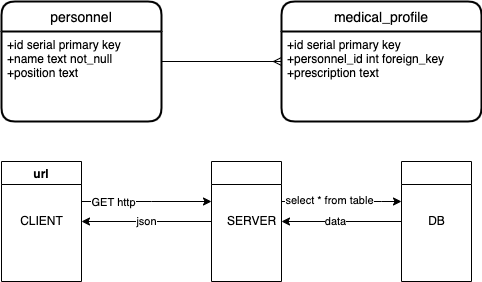

The diagram above was exported from draw.io. Its source (the exported page's mxGraphModel, read from the mxfile embedded in the PNG):
<mxGraphModel dx="1426" dy="789" grid="1" gridSize="10" guides="1" tooltips="1" connect="1" arrows="1" fold="1" page="1" pageScale="1" pageWidth="850" pageHeight="1100" background="#ffffff" math="0" shadow="0" extFonts="Permanent Marker^https://fonts.googleapis.com/css?family=Permanent+Marker">
  <root>
    <mxCell id="0" />
    <mxCell id="1" parent="0" />
    <mxCell id="gz2EKhA2T_3BVgIRazTG-1" value="medical_profile" style="swimlane;childLayout=stackLayout;horizontal=1;startSize=30;horizontalStack=0;rounded=1;fontSize=14;fontStyle=0;strokeWidth=2;resizeParent=0;resizeLast=1;shadow=0;dashed=0;align=center;" parent="1" vertex="1">
      <mxGeometry x="480" y="120" width="200" height="120" as="geometry" />
    </mxCell>
    <mxCell id="gz2EKhA2T_3BVgIRazTG-2" value="+id serial primary key&#10;+personnel_id int foreign_key&#10;+prescription text" style="align=left;strokeColor=none;fillColor=none;spacingLeft=4;fontSize=12;verticalAlign=top;resizable=0;rotatable=0;part=1;" parent="gz2EKhA2T_3BVgIRazTG-1" vertex="1">
      <mxGeometry y="30" width="200" height="90" as="geometry" />
    </mxCell>
    <mxCell id="gz2EKhA2T_3BVgIRazTG-6" value="" style="edgeStyle=orthogonalEdgeStyle;rounded=0;orthogonalLoop=1;jettySize=auto;html=1;endArrow=ERmany;endFill=0;entryX=0;entryY=0.5;entryDx=0;entryDy=0;" parent="1" source="gz2EKhA2T_3BVgIRazTG-3" target="gz2EKhA2T_3BVgIRazTG-1" edge="1">
      <mxGeometry relative="1" as="geometry">
        <mxPoint x="410" y="180" as="targetPoint" />
      </mxGeometry>
    </mxCell>
    <mxCell id="gz2EKhA2T_3BVgIRazTG-3" value="personnel" style="swimlane;childLayout=stackLayout;horizontal=1;startSize=30;horizontalStack=0;rounded=1;fontSize=14;fontStyle=0;strokeWidth=2;resizeParent=0;resizeLast=1;shadow=0;dashed=0;align=center;" parent="1" vertex="1">
      <mxGeometry x="200" y="120" width="160" height="120" as="geometry" />
    </mxCell>
    <mxCell id="gz2EKhA2T_3BVgIRazTG-4" value="+id serial primary key&#10;+name text not_null&#10;+position text" style="align=left;strokeColor=none;fillColor=none;spacingLeft=4;fontSize=12;verticalAlign=top;resizable=0;rotatable=0;part=1;" parent="gz2EKhA2T_3BVgIRazTG-3" vertex="1">
      <mxGeometry y="30" width="160" height="90" as="geometry" />
    </mxCell>
    <mxCell id="gz2EKhA2T_3BVgIRazTG-16" value="" style="edgeStyle=orthogonalEdgeStyle;rounded=0;orthogonalLoop=1;jettySize=auto;html=1;endArrow=classic;endFill=1;exitX=1;exitY=0;exitDx=0;exitDy=0;" parent="1" source="gz2EKhA2T_3BVgIRazTG-7" edge="1">
      <mxGeometry relative="1" as="geometry">
        <mxPoint x="410" y="320" as="targetPoint" />
        <Array as="points">
          <mxPoint x="350" y="320" />
          <mxPoint x="350" y="320" />
        </Array>
      </mxGeometry>
    </mxCell>
    <mxCell id="gz2EKhA2T_3BVgIRazTG-17" value="GET http" style="edgeLabel;html=1;align=center;verticalAlign=middle;resizable=0;points=[];" parent="gz2EKhA2T_3BVgIRazTG-16" vertex="1" connectable="0">
      <mxGeometry x="-0.1692" relative="1" as="geometry">
        <mxPoint as="offset" />
      </mxGeometry>
    </mxCell>
    <mxCell id="gz2EKhA2T_3BVgIRazTG-7" value="url" style="swimlane;" parent="1" vertex="1">
      <mxGeometry x="200" y="280" width="80" height="120" as="geometry" />
    </mxCell>
    <mxCell id="gz2EKhA2T_3BVgIRazTG-8" value="CLIENT" style="text;html=1;align=center;verticalAlign=middle;resizable=0;points=[];autosize=1;strokeColor=none;fillColor=none;" parent="gz2EKhA2T_3BVgIRazTG-7" vertex="1">
      <mxGeometry x="10" y="50" width="60" height="20" as="geometry" />
    </mxCell>
    <mxCell id="gz2EKhA2T_3BVgIRazTG-19" value="" style="edgeStyle=orthogonalEdgeStyle;rounded=0;orthogonalLoop=1;jettySize=auto;html=1;endArrow=classic;endFill=1;" parent="1" source="gz2EKhA2T_3BVgIRazTG-9" edge="1">
      <mxGeometry relative="1" as="geometry">
        <mxPoint x="600" y="320" as="targetPoint" />
        <Array as="points">
          <mxPoint x="580" y="320" />
          <mxPoint x="580" y="320" />
        </Array>
      </mxGeometry>
    </mxCell>
    <mxCell id="gz2EKhA2T_3BVgIRazTG-20" value="select * from table" style="edgeLabel;html=1;align=center;verticalAlign=middle;resizable=0;points=[];" parent="gz2EKhA2T_3BVgIRazTG-19" vertex="1" connectable="0">
      <mxGeometry x="-0.2167" y="2" relative="1" as="geometry">
        <mxPoint as="offset" />
      </mxGeometry>
    </mxCell>
    <mxCell id="gz2EKhA2T_3BVgIRazTG-25" value="json" style="edgeStyle=orthogonalEdgeStyle;rounded=0;orthogonalLoop=1;jettySize=auto;html=1;endArrow=classic;endFill=1;entryX=1;entryY=0.5;entryDx=0;entryDy=0;" parent="1" source="gz2EKhA2T_3BVgIRazTG-9" target="gz2EKhA2T_3BVgIRazTG-7" edge="1">
      <mxGeometry relative="1" as="geometry">
        <mxPoint x="335" y="360" as="targetPoint" />
      </mxGeometry>
    </mxCell>
    <mxCell id="gz2EKhA2T_3BVgIRazTG-9" value="" style="swimlane;" parent="1" vertex="1">
      <mxGeometry x="410" y="280" width="70" height="120" as="geometry" />
    </mxCell>
    <mxCell id="gz2EKhA2T_3BVgIRazTG-10" value="SERVER" style="text;html=1;align=center;verticalAlign=middle;resizable=0;points=[];autosize=1;strokeColor=none;fillColor=none;" parent="gz2EKhA2T_3BVgIRazTG-9" vertex="1">
      <mxGeometry x="10" y="50" width="60" height="20" as="geometry" />
    </mxCell>
    <mxCell id="gz2EKhA2T_3BVgIRazTG-22" value="" style="edgeStyle=orthogonalEdgeStyle;rounded=0;orthogonalLoop=1;jettySize=auto;html=1;endArrow=classic;endFill=1;entryX=1;entryY=0.5;entryDx=0;entryDy=0;" parent="1" source="gz2EKhA2T_3BVgIRazTG-11" target="gz2EKhA2T_3BVgIRazTG-9" edge="1">
      <mxGeometry relative="1" as="geometry">
        <mxPoint x="520" y="360" as="targetPoint" />
      </mxGeometry>
    </mxCell>
    <mxCell id="gz2EKhA2T_3BVgIRazTG-23" value="data" style="edgeLabel;html=1;align=center;verticalAlign=middle;resizable=0;points=[];" parent="gz2EKhA2T_3BVgIRazTG-22" vertex="1" connectable="0">
      <mxGeometry x="0.1167" y="-1" relative="1" as="geometry">
        <mxPoint as="offset" />
      </mxGeometry>
    </mxCell>
    <mxCell id="gz2EKhA2T_3BVgIRazTG-11" value="" style="swimlane;" parent="1" vertex="1">
      <mxGeometry x="600" y="280" width="70" height="120" as="geometry" />
    </mxCell>
    <mxCell id="gz2EKhA2T_3BVgIRazTG-12" value="DB" style="text;html=1;align=center;verticalAlign=middle;resizable=0;points=[];autosize=1;strokeColor=none;fillColor=none;" parent="gz2EKhA2T_3BVgIRazTG-11" vertex="1">
      <mxGeometry x="20" y="50" width="30" height="20" as="geometry" />
    </mxCell>
  </root>
</mxGraphModel>